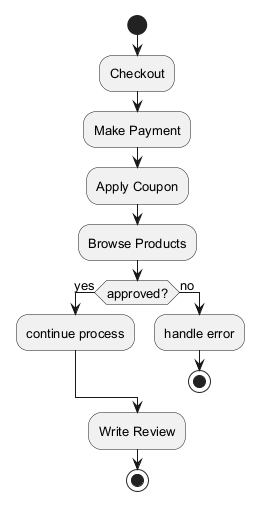

The diagram above was rendered by PlantUML. Its source (embedded in the PNG):
@startuml
skinparam defaultFontSize 13
start
:Checkout;
:Make Payment;
:Apply Coupon;
:Browse Products;
if (approved?) then (yes)
:continue process;
else (no)
:handle error;
stop
endif
:Write Review;
stop
@enduml